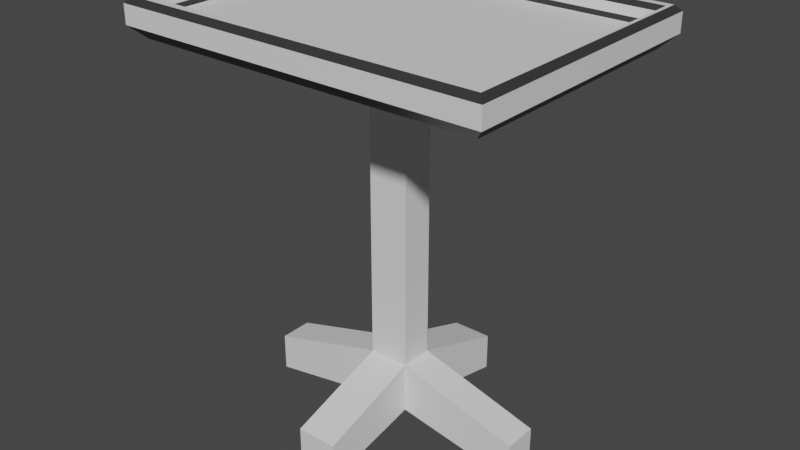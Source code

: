 # Source: Tray.blend  (saved by Blender 2.80.75; exported with 4.5.12 LTS)
import bpy
from mathutils import Matrix  # noqa: F401  (used for matrix-valued properties, if any)

bpy.ops.wm.read_factory_settings(use_empty=True)
scene = bpy.context.scene
scene.name = 'Scene'

# ---- collections
col_collection = bpy.data.collections.new('Collection'); scene.collection.children.link(col_collection)

# ---- materials (node trees are filled in below, after node groups)
mat_highlight = bpy.data.materials.new('Highlight')
mat_highlight.alpha_threshold = 0.0
mat_highlight.use_transparent_shadow = False
mat_highlight.line_color = (0.0, 0.0, 0.0, 1.0)
mat_metal = bpy.data.materials.new('Metal')
mat_metal.use_transparent_shadow = False
mat_paper = bpy.data.materials.new('Paper')
mat_paper.use_transparent_shadow = False

# ---- material node trees
mat_highlight.use_nodes = True; mat_highlight.node_tree.nodes.clear()
_N = mat_highlight.node_tree.nodes; _L = mat_highlight.node_tree.links
n0 = _N.new('ShaderNodeOutputMaterial'); n0.name = 'Material Output'; n0.location = (300, 300)
n1 = _N.new('ShaderNodeBsdfPrincipled'); n1.name = 'Principled BSDF'; n1.location = (10, 300)
n1.distribution = 'GGX'
n1.subsurface_method = 'BURLEY'
n1.inputs[0].default_value = (0.03522, 0.03522, 0.03522, 1.0)
n1.inputs[2].default_value = 0.4
n1.inputs[3].default_value = 1.45
n1.inputs[27].default_value = (0.0, 0.0, 0.0, 1.0)
n1.inputs[28].default_value = 1.0
_L.new(n1.outputs[0], n0.inputs[0])
n0.is_active_output = True
mat_metal.use_nodes = True; mat_metal.node_tree.nodes.clear()
_N = mat_metal.node_tree.nodes; _L = mat_metal.node_tree.links
n0 = _N.new('ShaderNodeOutputMaterial'); n0.name = 'Material Output'; n0.location = (300, 300)
n1 = _N.new('ShaderNodeBsdfPrincipled'); n1.name = 'Principled BSDF'; n1.location = (10, 300)
n1.distribution = 'GGX'
n1.subsurface_method = 'BURLEY'
n1.inputs[3].default_value = 1.45
n1.inputs[27].default_value = (0.0, 0.0, 0.0, 1.0)
n1.inputs[28].default_value = 1.0
_L.new(n1.outputs[0], n0.inputs[0])
n0.is_active_output = True
mat_paper.use_nodes = True; mat_paper.node_tree.nodes.clear()
_N = mat_paper.node_tree.nodes; _L = mat_paper.node_tree.links
n0 = _N.new('ShaderNodeOutputMaterial'); n0.name = 'Material Output'; n0.location = (300, 300)
n1 = _N.new('ShaderNodeBsdfPrincipled'); n1.name = 'Principled BSDF'; n1.location = (10, 300)
n1.distribution = 'GGX'
n1.subsurface_method = 'BURLEY'
n1.inputs[3].default_value = 1.45
n1.inputs[27].default_value = (0.0, 0.0, 0.0, 1.0)
n1.inputs[28].default_value = 1.0
_L.new(n1.outputs[0], n0.inputs[0])
n0.is_active_output = True

# ---- world
world_world = bpy.data.worlds.new('World'); scene.world = world_world
world_world.use_nodes = True; world_world.node_tree.nodes.clear()
_N = world_world.node_tree.nodes; _L = world_world.node_tree.links
n0 = _N.new('ShaderNodeOutputWorld'); n0.name = 'World Output'; n0.location = (300, 300)
n1 = _N.new('ShaderNodeBackground'); n1.name = 'Background'; n1.location = (10, 300)
n1.inputs[0].default_value = (0.05088, 0.05088, 0.05088, 1.0)
_L.new(n1.outputs[0], n0.inputs[0])
n0.is_active_output = True
world_world.color = (0.05088, 0.05088, 0.05088)
world_world.use_sun_shadow = False
world_world.sun_shadow_jitter_overblur = 0.0

# ---- meshes
me_cube = bpy.data.meshes.new('Cube')
me_cube.from_pydata([(1.734, 1.241, 0.1841), (1.7, 1.2, 0.1397), (1.734, -1.241, 0.1841), (1.7, -1.2, 0.1397), (-1.7, 1.2, 0.1397), (-1.734, 1.241, 0.1841), (-1.7, -1.2, 0.1397), (-1.734, -1.241, 0.1841), (1.821, -1.366, 0.1288), (1.766, -1.311, 0.1838), (-1.766, -1.311, 0.1838), (-1.821, -1.366, 0.1288), (1.821, 1.366, 0.1288), (1.766, 1.311, 0.1838), (-1.766, 1.311, 0.1838), (-1.821, 1.366, 0.1288), (1.7, -1.2, 0.05002), (-1.7, -1.2, 0.05002), (1.7, 1.2, 0.05002), (-1.7, 1.2, 0.05002), (1.821, 1.366, -0.05713), (0.1994, 0.1646, -0.2), (0.1994, -0.1646, -0.2), (1.821, -1.366, -0.05713), (-1.821, 1.366, -0.05713), (-0.1994, 0.1646, -0.2), (-0.1994, -0.1646, -0.2), (-1.821, -1.366, -0.05713), (-1.698, 1.242, -0.1804), (-1.698, -1.242, -0.1804), (1.698, 1.242, -0.1804), (1.698, -1.242, -0.1804), (-0.1994, 0.1646, -3.2), (-0.1994, -0.1646, -3.2), (0.1994, 0.1646, -3.2), (0.1994, -0.1646, -3.2), (-0.1994, 0.1646, -3.7), (-0.1994, -0.1646, -3.7), (0.1994, 0.1646, -3.7), (0.1994, -0.1646, -3.7), (0.1994, 0.1646, -3.2), (-0.1994, 0.1646, -3.2), (0.1994, 0.1646, -3.7), (-0.1994, 0.1646, -3.7), (0.1994, 1.165, -3.534), (-0.1994, 1.165, -3.534), (0.1994, 1.165, -3.909), (-0.1994, 1.165, -3.909), (-0.1994, -1.165, -3.534), (0.1994, -1.165, -3.534), (-0.1994, -1.165, -3.909), (0.1994, -1.165, -3.909), (1.399, -0.1646, -3.534), (1.399, 0.1646, -3.534), (1.399, -0.1646, -3.909), (1.399, 0.1646, -3.909), (-1.399, 0.1646, -3.534), (-1.399, -0.1646, -3.534), (-1.399, 0.1646, -3.909), (-1.399, -0.1646, -3.909), (1.663, -1.163, 0.01296), (-1.663, -1.163, 0.01296), (1.663, 1.163, 0.01296), (-1.663, 1.163, 0.01296)], [], [(24, 15, 12, 20), (23, 8, 11, 27), (20, 12, 8, 23), (27, 11, 15, 24), (61, 63, 19, 17), (7, 5, 14, 10), (1, 4, 19, 18), (4, 6, 17, 19), (6, 3, 16, 17), (2, 7, 10, 9), (5, 0, 13, 14), (0, 2, 9, 13), (9, 10, 11, 8), (13, 9, 8, 12), (10, 14, 15, 11), (14, 13, 12, 15), (3, 6, 7, 2), (1, 3, 2, 0), (6, 4, 5, 7), (4, 1, 0, 5), (60, 61, 17, 16), (63, 62, 18, 19), (3, 1, 18, 16), (28, 29, 27, 24), (30, 28, 24, 20), (29, 31, 23, 27), (31, 30, 20, 23), (26, 25, 32, 33), (25, 26, 29, 28), (21, 25, 28, 30), (26, 22, 31, 29), (22, 21, 30, 31), (34, 35, 52, 53), (21, 22, 35, 34), (25, 21, 34, 32), (22, 26, 33, 35), (36, 38, 39, 37), (36, 32, 41, 43), (39, 35, 49, 51), (32, 36, 58, 56), (41, 40, 44, 45), (32, 34, 40, 41), (34, 38, 42, 40), (38, 36, 43, 42), (45, 44, 46, 47), (43, 41, 45, 47), (42, 43, 47, 46), (40, 42, 46, 44), (49, 48, 50, 51), (37, 39, 51, 50), (33, 37, 50, 48), (35, 33, 48, 49), (53, 52, 54, 55), (35, 39, 54, 52), (38, 34, 53, 55), (39, 38, 55, 54), (57, 56, 58, 59), (36, 37, 59, 58), (37, 33, 57, 59), (33, 32, 56, 57), (61, 60, 62, 63), (62, 60, 16, 18)])
me_cube.polygons.foreach_set('material_index', [1, 1, 1, 1, 0, 1, 1, 1, 1, 1, 1, 1, 0, 0, 0, 0, 0, 0, 0, 0, 0, 0, 1, 0, 0, 0, 0, 1, 1, 1, 1, 1, 1, 1, 1, 1, 1, 0, 1, 1, 1, 1, 0, 1, 1, 1, 1, 1, 1, 1, 1, 1, 1, 1, 1, 1, 1, 1, 1, 1, 2, 0])
_uv = me_cube.uv_layers.new(name='UVMap')
_uv.uv.foreach_set('vector', [0.7096, 0.5, 0.8373, 0.5, 0.8373, 0.75, 0.7096, 0.75, 0.4596, 0.25, 0.5873, 0.25, 0.5873, 0.5, 0.4596, 0.5, 0.2096, 0.5, 0.3373, 0.5, 0.3373, 0.75, 0.2096, 0.75, 0.4596, 0.5, 0.5873, 0.5, 0.5873, 0.75, 0.4596, 0.75, 0.6039, 0.2219, 0.6039, 0.02812, 0.6062, 0.02503, 0.6062, 0.225, 0.61, 0.23, 0.61, 0.02, 0.6212, 0.005028, 0.6212, 0.245, 0.3938, 0.02503, 0.6062, 0.02503, 0.6062, 0.02503, 0.3938, 0.02503, 0.6062, 0.02503, 0.6062, 0.225, 0.6062, 0.225, 0.6062, 0.02503, 0.6062, 0.225, 0.3938, 0.225, 0.3938, 0.225, 0.6062, 0.225, 0.39, 0.23, 0.61, 0.23, 0.6212, 0.245, 0.3788, 0.245, 0.61, 0.02, 0.39, 0.02, 0.3788, 0.005028, 0.6212, 0.005028, 0.39, 0.02, 0.39, 0.23, 0.3788, 0.245, 0.3788, 0.005028, 0.3788, 0.245, 0.6212, 0.245, 0.625, 0.25, 0.375, 0.25, 0.3788, 0.005028, 0.3788, 0.245, 0.375, 0.25, 0.375, 0.0, 0.6212, 0.245, 0.6212, 0.005028, 0.625, 0.0, 0.625, 0.25, 0.6212, 0.005028, 0.3788, 0.005028, 0.375, 0.0, 0.625, 0.0, 0.3938, 0.225, 0.6062, 0.225, 0.61, 0.23, 0.39, 0.23, 0.3938, 0.02503, 0.3938, 0.225, 0.39, 0.23, 0.39, 0.02, 0.6062, 0.225, 0.6062, 0.02503, 0.61, 0.02, 0.61, 0.23, 0.6062, 0.02503, 0.3938, 0.02503, 0.39, 0.02, 0.61, 0.02, 0.3961, 0.2219, 0.6039, 0.2219, 0.6062, 0.225, 0.3938, 0.225, 0.6039, 0.02812, 0.3961, 0.02812, 0.3938, 0.02503, 0.6062, 0.02503, 0.3938, 0.225, 0.3938, 0.02503, 0.3938, 0.02503, 0.3938, 0.225, 0.3835, 0.7613, 0.3835, 0.9887, 0.375, 1.0, 0.375, 0.75, 0.6165, 0.7613, 0.3835, 0.7613, 0.375, 0.75, 0.625, 0.75, 0.3835, 0.9887, 0.6165, 0.9887, 0.625, 1.0, 0.375, 1.0, 0.6165, 0.9887, 0.6165, 0.7613, 0.625, 0.75, 0.625, 1.0, 0.4585, 0.8887, 0.4585, 0.8613, 0.4585, 0.8613, 0.4585, 0.8887, 0.4585, 0.8613, 0.4585, 0.8887, 0.3835, 0.9887, 0.3835, 0.7613, 0.5415, 0.8613, 0.4585, 0.8613, 0.3835, 0.7613, 0.6165, 0.7613, 0.4585, 0.8887, 0.5415, 0.8887, 0.6165, 0.9887, 0.3835, 0.9887, 0.5415, 0.8887, 0.5415, 0.8613, 0.6165, 0.7613, 0.6165, 0.9887, 0.5415, 0.8613, 0.5415, 0.8887, 0.5415, 0.8887, 0.5415, 0.8613, 0.5415, 0.8613, 0.5415, 0.8887, 0.5415, 0.8887, 0.5415, 0.8613, 0.4585, 0.8613, 0.5415, 0.8613, 0.5415, 0.8613, 0.4585, 0.8613, 0.5415, 0.8887, 0.4585, 0.8887, 0.4585, 0.8887, 0.5415, 0.8887, 0.4585, 0.8613, 0.5415, 0.8613, 0.5415, 0.8887, 0.4585, 0.8887, 0.4585, 0.8613, 0.4585, 0.8613, 0.4585, 0.8613, 0.4585, 0.8613, 0.5415, 0.8887, 0.5415, 0.8887, 0.5415, 0.8887, 0.5415, 0.8887, 0.4585, 0.8613, 0.4585, 0.8613, 0.4585, 0.8613, 0.4585, 0.8613, 0.4585, 0.8613, 0.5415, 0.8613, 0.5415, 0.8613, 0.4585, 0.8613, 0.4585, 0.8613, 0.5415, 0.8613, 0.5415, 0.8613, 0.4585, 0.8613, 0.5415, 0.8613, 0.5415, 0.8613, 0.5415, 0.8613, 0.5415, 0.8613, 0.5415, 0.8613, 0.4585, 0.8613, 0.4585, 0.8613, 0.5415, 0.8613, 0.4585, 0.8613, 0.5415, 0.8613, 0.5415, 0.8613, 0.4585, 0.8613, 0.4585, 0.8613, 0.4585, 0.8613, 0.4585, 0.8613, 0.4585, 0.8613, 0.5415, 0.8613, 0.4585, 0.8613, 0.4585, 0.8613, 0.5415, 0.8613, 0.5415, 0.8613, 0.5415, 0.8613, 0.5415, 0.8613, 0.5415, 0.8613, 0.5415, 0.8887, 0.4585, 0.8887, 0.4585, 0.8887, 0.5415, 0.8887, 0.4585, 0.8887, 0.5415, 0.8887, 0.5415, 0.8887, 0.4585, 0.8887, 0.4585, 0.8887, 0.4585, 0.8887, 0.4585, 0.8887, 0.4585, 0.8887, 0.5415, 0.8887, 0.4585, 0.8887, 0.4585, 0.8887, 0.5415, 0.8887, 0.5415, 0.8613, 0.5415, 0.8887, 0.5415, 0.8887, 0.5415, 0.8613, 0.5415, 0.8887, 0.5415, 0.8887, 0.5415, 0.8887, 0.5415, 0.8887, 0.5415, 0.8613, 0.5415, 0.8613, 0.5415, 0.8613, 0.5415, 0.8613, 0.5415, 0.8887, 0.5415, 0.8613, 0.5415, 0.8613, 0.5415, 0.8887, 0.4585, 0.8887, 0.4585, 0.8613, 0.4585, 0.8613, 0.4585, 0.8887, 0.4585, 0.8613, 0.4585, 0.8887, 0.4585, 0.8887, 0.4585, 0.8613, 0.4585, 0.8887, 0.4585, 0.8887, 0.4585, 0.8887, 0.4585, 0.8887, 0.4585, 0.8887, 0.4585, 0.8613, 0.4585, 0.8613, 0.4585, 0.8887, 0.6039, 0.2219, 0.3961, 0.2219, 0.3961, 0.02812, 0.6039, 0.02812, 0.3961, 0.02812, 0.3961, 0.2219, 0.3938, 0.225, 0.3938, 0.02503])
me_cube.materials.append(mat_highlight)
me_cube.materials.append(mat_metal)
me_cube.materials.append(mat_paper)
me_cube.use_remesh_preserve_volume = False
me_cube.use_remesh_preserve_attributes = False
me_cube.use_mirror_vertex_groups = False
me_cube.update()

# ---- objects
ob_cube = bpy.data.objects.new('Cube', me_cube)

# ---- transforms, parenting, visibility, modifiers, constraints
ob_cube.location = (0.0, 0.0, 0.0)
ob_cube.lock_rotations_4d = False
ob_cube.empty_display_type = 'ARROWS'
ob_cube.lineart.crease_threshold = 0.0

# ---- collection membership
col_collection.objects.link(ob_cube)

# ---- scene / render settings (as saved in the file)
scene.frame_start = 1; scene.frame_end = 250; scene.frame_set(1)
scene.render.engine = 'BLENDER_EEVEE_NEXT'
scene.cycles.use_denoising = False
scene.cycles.samples = 128
scene.cycles.sampling_pattern = 'TABULATED_SOBOL'
scene.cycles.use_adaptive_sampling = False
scene.cycles.use_light_tree = False
scene.view_settings.view_transform = 'Filmic'
bpy.context.view_layer.update()

# ---- added for rendering (the .blend has no active camera and no usable light): camera, sun
cam_auto = bpy.data.cameras.new('AutoCamera')
cam_auto.lens = 50.0
cam_auto.sensor_width = 36.0
cam_auto.clip_end = 1000.0
ob_auto_camera = bpy.data.objects.new('AutoCamera', cam_auto)
scene.collection.objects.link(ob_auto_camera)
ob_auto_camera.location = (5.66421, -6.79706, 2.6687)
ob_auto_camera.rotation_euler = (1.09748, -7.21219e-08, 0.694738)
scene.camera = ob_auto_camera
light_auto_sun = bpy.data.lights.new('AutoSun', 'SUN')
light_auto_sun.energy = 3.0
light_auto_sun.angle = 0.0523599
ob_auto_sun = bpy.data.objects.new('AutoSun', light_auto_sun)
scene.collection.objects.link(ob_auto_sun)
ob_auto_sun.rotation_euler = (0.872665, 0.174533, 0.523599)
bpy.context.view_layer.update()

